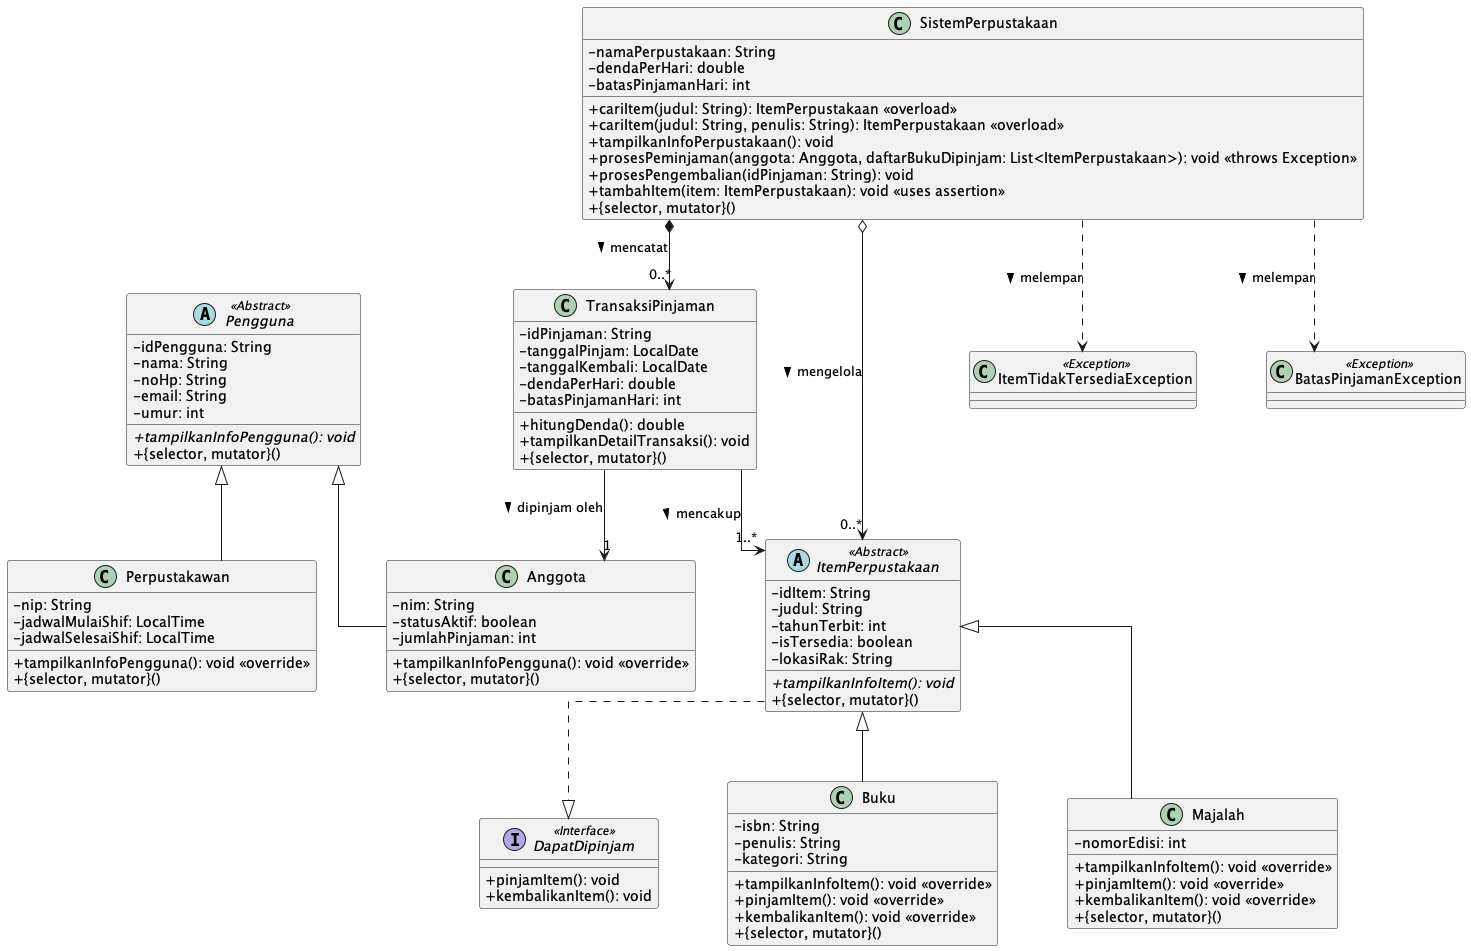

The diagram above was rendered by PlantUML. Its source (embedded in the PNG):
@startuml
skinparam classAttributeIconSize 0
skinparam linetype ortho
skinparam nodesep 70
skinparam ranksep 70

' --- Interface & Abstract Classes ---
interface DapatDipinjam <<Interface>> {
    + pinjamItem(): void
    + kembalikanItem(): void
}

abstract class ItemPerpustakaan <<Abstract>> {
    - idItem: String
    - judul: String
    - tahunTerbit: int
    - isTersedia: boolean
    - lokasiRak: String
    + {abstract} tampilkanInfoItem(): void
    + {selector, mutator}()
}

abstract class Pengguna <<Abstract>> {
    - idPengguna: String
    - nama: String
    - noHp: String
    - email: String
    - umur: int
    + {abstract} tampilkanInfoPengguna(): void
    + {selector, mutator}()
}

' --- Concrete Classes (Inheritance) ---
class Buku {
    - isbn: String
    - penulis: String
    - kategori: String
    + tampilkanInfoItem(): void <<override>>
    + pinjamItem(): void <<override>>
    + kembalikanItem(): void <<override>>
    + {selector, mutator}()
}

class Majalah {
    - nomorEdisi: int
    + tampilkanInfoItem(): void <<override>>
    + pinjamItem(): void <<override>>
    + kembalikanItem(): void <<override>>
    + {selector, mutator}()
}

class Anggota {
    - nim: String
    - statusAktif: boolean
    - jumlahPinjaman: int
    + tampilkanInfoPengguna(): void <<override>>
    + {selector, mutator}()
}

class Perpustakawan {
    - nip: String
    - jadwalMulaiShif: LocalTime
    - jadwalSelesaiShif: LocalTime
    + tampilkanInfoPengguna(): void <<override>>
    + {selector, mutator}()
}

' --- Transaction & Management Classes ---
class TransaksiPinjaman {
    - idPinjaman: String
    - tanggalPinjam: LocalDate
    - tanggalKembali: LocalDate
    - dendaPerHari: double
    - batasPinjamanHari: int
    + hitungDenda(): double
    + tampilkanDetailTransaksi(): void
    + {selector, mutator}()
}

class SistemPerpustakaan {
    - namaPerpustakaan: String
    - dendaPerHari: double
    - batasPinjamanHari: int
    + cariItem(judul: String): ItemPerpustakaan <<overload>>
    + cariItem(judul: String, penulis: String): ItemPerpustakaan <<overload>>
    + tampilkanInfoPerpustakaan(): void
    + prosesPeminjaman(anggota: Anggota, daftarBukuDipinjam: List<ItemPerpustakaan>): void <<throws Exception>>
    + prosesPengembalian(idPinjaman: String): void
    + tambahItem(item: ItemPerpustakaan): void <<uses assertion>>
    + {selector, mutator}()
}

class ItemTidakTersediaException <<Exception>> {
}

class BatasPinjamanException <<Exception>> {
}

' --- Relationships ---

' Realization / Implementation
ItemPerpustakaan ..|> DapatDipinjam

' Inheritance
Buku -up-|> ItemPerpustakaan
Majalah -up-|> ItemPerpustakaan
Anggota -up-|> Pengguna
Perpustakawan -up-|> Pengguna

' Aggregation 
SistemPerpustakaan o--> "0..*" ItemPerpustakaan : mengelola >

' Composition 
SistemPerpustakaan *--> "0..*" TransaksiPinjaman : mencatat >

' Association
TransaksiPinjaman --> "1" Anggota : dipinjam oleh >
TransaksiPinjaman --> "1..*" ItemPerpustakaan : mencakup >

' Dependency for Exception
SistemPerpustakaan ..> ItemTidakTersediaException : melempar >
SistemPerpustakaan ..> BatasPinjamanException : melempar >

@enduml